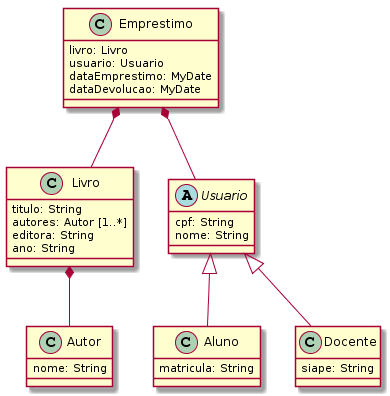

The diagram above was rendered by PlantUML. Its source (embedded in the PNG):
@startuml
class Emprestimo {
  livro: Livro
  usuario: Usuario
  dataEmprestimo: MyDate
  dataDevolucao: MyDate
}

class Livro {
  titulo: String
  autores: Autor [1..*]
  editora: String
  ano: String
}

class Autor {
  nome: String
}

abstract class Usuario {
  cpf: String
  nome: String
}

class Aluno {
  matricula: String
}

class Docente {
  siape: String
}

Emprestimo *-- Livro
Emprestimo *-- Usuario
Usuario <|-- Aluno
Usuario <|-- Docente
Livro *-- Autor
@enduml